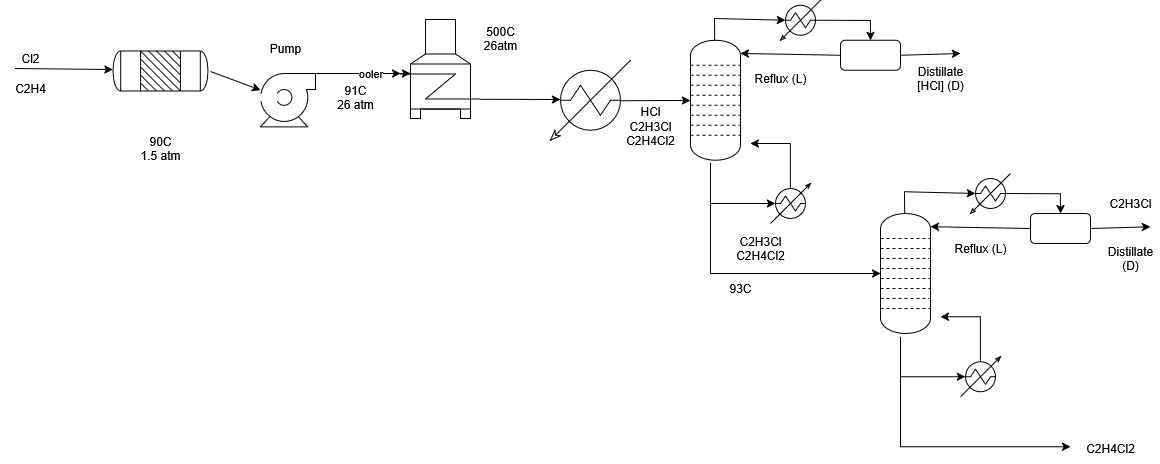

The diagram above was exported from draw.io. Its source (the exported page's mxGraphModel, read from the mxfile embedded in the PNG):
<mxGraphModel dx="1281" dy="667" grid="1" gridSize="10" guides="1" tooltips="1" connect="1" arrows="1" fold="1" page="1" pageScale="1" pageWidth="850" pageHeight="1100" math="0" shadow="0">
  <root>
    <mxCell id="0" />
    <mxCell id="1" parent="0" />
    <mxCell id="pg-gJ8D0iBS5Qx8b1HsD-1" value="" style="shape=mxgraph.pid.vessels.reactor;html=1;pointerEvents=1;align=center;verticalLabelPosition=bottom;verticalAlign=top;dashed=0;direction=north;" parent="1" vertex="1">
      <mxGeometry x="212.5" y="227.5" width="95" height="40" as="geometry" />
    </mxCell>
    <mxCell id="pg-gJ8D0iBS5Qx8b1HsD-3" value="" style="endArrow=classic;html=1;rounded=0;" parent="1" edge="1">
      <mxGeometry width="50" height="50" relative="1" as="geometry">
        <mxPoint x="114.5" y="245" as="sourcePoint" />
        <mxPoint x="212.5" y="246" as="targetPoint" />
      </mxGeometry>
    </mxCell>
    <mxCell id="pg-gJ8D0iBS5Qx8b1HsD-4" value="" style="endArrow=classic;html=1;rounded=0;" parent="1" target="pg-gJ8D0iBS5Qx8b1HsD-5" edge="1">
      <mxGeometry width="50" height="50" relative="1" as="geometry">
        <mxPoint x="310" y="248" as="sourcePoint" />
        <mxPoint x="400" y="280" as="targetPoint" />
      </mxGeometry>
    </mxCell>
    <mxCell id="pg-gJ8D0iBS5Qx8b1HsD-5" value="" style="shape=mxgraph.pid.pumps.centrifugal_pump_1;html=1;pointerEvents=1;align=center;verticalLabelPosition=bottom;verticalAlign=top;dashed=0;" parent="1" vertex="1">
      <mxGeometry x="360" y="250" width="55" height="53.5" as="geometry" />
    </mxCell>
    <mxCell id="pg-gJ8D0iBS5Qx8b1HsD-6" value="" style="endArrow=classic;html=1;rounded=0;exitX=1;exitY=0;exitDx=0;exitDy=0;exitPerimeter=0;" parent="1" source="pg-gJ8D0iBS5Qx8b1HsD-5" edge="1">
      <mxGeometry width="50" height="50" relative="1" as="geometry">
        <mxPoint x="400" y="370" as="sourcePoint" />
        <mxPoint x="500" y="250" as="targetPoint" />
      </mxGeometry>
    </mxCell>
    <mxCell id="pg-gJ8D0iBS5Qx8b1HsD-7" value="" style="shape=mxgraph.pid.vessels.furnace;html=1;pointerEvents=1;align=center;verticalLabelPosition=bottom;verticalAlign=top;dashed=0;" parent="1" vertex="1">
      <mxGeometry x="500" y="196" width="80" height="99" as="geometry" />
    </mxCell>
    <mxCell id="pg-gJ8D0iBS5Qx8b1HsD-8" value="" style="endArrow=classic;html=1;rounded=0;exitX=0.998;exitY=0.806;exitDx=0;exitDy=0;exitPerimeter=0;" parent="1" source="pg-gJ8D0iBS5Qx8b1HsD-7" edge="1">
      <mxGeometry width="50" height="50" relative="1" as="geometry">
        <mxPoint x="400" y="370" as="sourcePoint" />
        <mxPoint x="660" y="276" as="targetPoint" />
      </mxGeometry>
    </mxCell>
    <mxCell id="qYzRuvyS1DtHwD1JZnUt-1" value="C2H4" style="text;strokeColor=none;align=center;fillColor=none;html=1;verticalAlign=middle;whiteSpace=wrap;rounded=0;" parent="1" vertex="1">
      <mxGeometry x="100" y="250" width="60" height="30" as="geometry" />
    </mxCell>
    <mxCell id="qYzRuvyS1DtHwD1JZnUt-2" value="Cl2" style="text;strokeColor=none;align=center;fillColor=none;html=1;verticalAlign=middle;whiteSpace=wrap;rounded=0;" parent="1" vertex="1">
      <mxGeometry x="100" y="220" width="60" height="30" as="geometry" />
    </mxCell>
    <mxCell id="qYzRuvyS1DtHwD1JZnUt-4" value="90C&lt;div&gt;1.5 atm&lt;/div&gt;" style="text;strokeColor=none;align=center;fillColor=none;html=1;verticalAlign=middle;whiteSpace=wrap;rounded=0;" parent="1" vertex="1">
      <mxGeometry x="230" y="310" width="60" height="30" as="geometry" />
    </mxCell>
    <mxCell id="pg-gJ8D0iBS5Qx8b1HsD-9" value="Reflux (L)" style="text;html=1;align=center;verticalAlign=middle;whiteSpace=wrap;rounded=0;" parent="1" vertex="1">
      <mxGeometry x="850" y="240" width="60" height="30" as="geometry" />
    </mxCell>
    <mxCell id="YTS14t-qO5qCl-RXvzlY-1" value="Pump" style="text;html=1;align=center;verticalAlign=middle;whiteSpace=wrap;rounded=0;" parent="1" vertex="1">
      <mxGeometry x="355" y="210" width="60" height="30" as="geometry" />
    </mxCell>
    <mxCell id="pg-gJ8D0iBS5Qx8b1HsD-11" value="500C&lt;br&gt;26atm" style="text;html=1;align=center;verticalAlign=middle;whiteSpace=wrap;rounded=0;" parent="1" vertex="1">
      <mxGeometry x="570" y="200" width="60" height="30" as="geometry" />
    </mxCell>
    <mxCell id="YTS14t-qO5qCl-RXvzlY-2" value="91C&lt;div&gt;26 atm&lt;/div&gt;" style="text;html=1;align=center;verticalAlign=middle;whiteSpace=wrap;rounded=0;" parent="1" vertex="1">
      <mxGeometry x="425" y="258.5" width="60" height="30" as="geometry" />
    </mxCell>
    <mxCell id="qYzRuvyS1DtHwD1JZnUt-5" value="ooler" style="edgeStyle=none;orthogonalLoop=1;jettySize=auto;html=1;rounded=0;" parent="1" edge="1">
      <mxGeometry width="80" relative="1" as="geometry">
        <mxPoint x="430" y="250" as="sourcePoint" />
        <mxPoint x="510" y="250" as="targetPoint" />
        <Array as="points" />
      </mxGeometry>
    </mxCell>
    <mxCell id="bL9zf90gQXjva9lkvYDI-6" value="" style="endArrow=classic;html=1;rounded=0;" parent="1" target="qYzRuvyS1DtHwD1JZnUt-6" edge="1">
      <mxGeometry width="50" height="50" relative="1" as="geometry">
        <mxPoint x="720" y="277.25" as="sourcePoint" />
        <mxPoint x="792.24" y="276.26" as="targetPoint" />
      </mxGeometry>
    </mxCell>
    <mxCell id="bL9zf90gQXjva9lkvYDI-7" value="" style="endArrow=classic;html=1;rounded=0;exitX=0;exitY=0.5;exitDx=0;exitDy=0;entryX=1;entryY=0.11;entryDx=0;entryDy=0;entryPerimeter=0;" parent="1" source="pg-gJ8D0iBS5Qx8b1HsD-18" edge="1" target="qYzRuvyS1DtHwD1JZnUt-6">
      <mxGeometry width="50" height="50" relative="1" as="geometry">
        <mxPoint x="1050" y="209" as="sourcePoint" />
        <mxPoint x="850" y="230" as="targetPoint" />
      </mxGeometry>
    </mxCell>
    <mxCell id="qYzRuvyS1DtHwD1JZnUt-6" value="" style="verticalLabelPosition=bottom;outlineConnect=0;align=center;dashed=0;html=1;verticalAlign=top;shape=mxgraph.pid2misc.column;columnType=tray" parent="1" vertex="1">
      <mxGeometry x="790" y="216.75" width="50" height="120" as="geometry" />
    </mxCell>
    <mxCell id="pg-gJ8D0iBS5Qx8b1HsD-12" value="" style="endArrow=classic;html=1;rounded=0;exitX=0.484;exitY=0.005;exitDx=0;exitDy=0;exitPerimeter=0;entryX=0.124;entryY=0.5;entryDx=0;entryDy=0;entryPerimeter=0;" parent="1" source="qYzRuvyS1DtHwD1JZnUt-6" target="pg-gJ8D0iBS5Qx8b1HsD-14" edge="1">
      <mxGeometry width="50" height="50" relative="1" as="geometry">
        <mxPoint x="820" y="186.5" as="sourcePoint" />
        <mxPoint x="880" y="195" as="targetPoint" />
        <Array as="points">
          <mxPoint x="814" y="195" />
        </Array>
      </mxGeometry>
    </mxCell>
    <mxCell id="pg-gJ8D0iBS5Qx8b1HsD-14" value="" style="shape=mxgraph.pid.heat_exchangers.heater;html=1;pointerEvents=1;align=center;verticalLabelPosition=bottom;verticalAlign=top;dashed=0;" parent="1" vertex="1">
      <mxGeometry x="880" y="176.75" width="40" height="40" as="geometry" />
    </mxCell>
    <mxCell id="YTS14t-qO5qCl-RXvzlY-4" value="" style="shape=mxgraph.pid.heat_exchangers.heater;html=1;pointerEvents=1;align=center;verticalLabelPosition=bottom;verticalAlign=top;dashed=0;" parent="1" vertex="1">
      <mxGeometry x="650" y="236.75" width="80" height="80" as="geometry" />
    </mxCell>
    <mxCell id="YTS14t-qO5qCl-RXvzlY-5" value="" style="shape=mxgraph.pid.heat_exchangers.condenser;html=1;pointerEvents=1;align=center;verticalLabelPosition=bottom;verticalAlign=top;dashed=0;" parent="1" vertex="1">
      <mxGeometry x="870" y="360" width="40" height="40" as="geometry" />
    </mxCell>
    <mxCell id="pg-gJ8D0iBS5Qx8b1HsD-19" value="" style="endArrow=classic;html=1;rounded=0;exitX=0.876;exitY=0.5;exitDx=0;exitDy=0;exitPerimeter=0;" parent="1" source="pg-gJ8D0iBS5Qx8b1HsD-14" target="pg-gJ8D0iBS5Qx8b1HsD-18" edge="1">
      <mxGeometry width="50" height="50" relative="1" as="geometry">
        <mxPoint x="915" y="197" as="sourcePoint" />
        <mxPoint x="960" y="220" as="targetPoint" />
        <Array as="points">
          <mxPoint x="970" y="197" />
        </Array>
      </mxGeometry>
    </mxCell>
    <mxCell id="pg-gJ8D0iBS5Qx8b1HsD-18" value="" style="rounded=1;whiteSpace=wrap;html=1;" parent="1" vertex="1">
      <mxGeometry x="940" y="216.75" width="60" height="30" as="geometry" />
    </mxCell>
    <mxCell id="pg-gJ8D0iBS5Qx8b1HsD-20" value="" style="endArrow=classic;html=1;rounded=0;exitX=1;exitY=0.5;exitDx=0;exitDy=0;" parent="1" source="pg-gJ8D0iBS5Qx8b1HsD-18" edge="1">
      <mxGeometry width="50" height="50" relative="1" as="geometry">
        <mxPoint x="1020" y="216.75" as="sourcePoint" />
        <mxPoint x="1060" y="230" as="targetPoint" />
      </mxGeometry>
    </mxCell>
    <mxCell id="OI3Mqp47rlLeZmxdMB6W-1" value="" style="endArrow=classic;html=1;rounded=0;" edge="1" parent="1">
      <mxGeometry width="50" height="50" relative="1" as="geometry">
        <mxPoint x="810" y="340" as="sourcePoint" />
        <mxPoint x="980" y="450" as="targetPoint" />
        <Array as="points">
          <mxPoint x="810" y="450" />
        </Array>
      </mxGeometry>
    </mxCell>
    <mxCell id="OI3Mqp47rlLeZmxdMB6W-2" value="" style="endArrow=classic;html=1;rounded=0;entryX=0.124;entryY=0.5;entryDx=0;entryDy=0;entryPerimeter=0;" edge="1" parent="1" target="YTS14t-qO5qCl-RXvzlY-5">
      <mxGeometry width="50" height="50" relative="1" as="geometry">
        <mxPoint x="810" y="380" as="sourcePoint" />
        <mxPoint x="670" y="320" as="targetPoint" />
      </mxGeometry>
    </mxCell>
    <mxCell id="OI3Mqp47rlLeZmxdMB6W-3" value="" style="endArrow=classic;html=1;rounded=0;exitX=0.5;exitY=0.124;exitDx=0;exitDy=0;exitPerimeter=0;" edge="1" parent="1" source="YTS14t-qO5qCl-RXvzlY-5">
      <mxGeometry width="50" height="50" relative="1" as="geometry">
        <mxPoint x="620" y="370" as="sourcePoint" />
        <mxPoint x="850" y="320" as="targetPoint" />
        <Array as="points">
          <mxPoint x="890" y="320" />
        </Array>
      </mxGeometry>
    </mxCell>
    <mxCell id="OI3Mqp47rlLeZmxdMB6W-5" value="" style="endArrow=classic;html=1;rounded=0;exitX=0;exitY=0.5;exitDx=0;exitDy=0;entryX=1;entryY=0.11;entryDx=0;entryDy=0;entryPerimeter=0;" edge="1" parent="1" source="OI3Mqp47rlLeZmxdMB6W-11" target="OI3Mqp47rlLeZmxdMB6W-6">
      <mxGeometry width="50" height="50" relative="1" as="geometry">
        <mxPoint x="1240" y="382.25" as="sourcePoint" />
        <mxPoint x="1040" y="403.25" as="targetPoint" />
      </mxGeometry>
    </mxCell>
    <mxCell id="OI3Mqp47rlLeZmxdMB6W-6" value="" style="verticalLabelPosition=bottom;outlineConnect=0;align=center;dashed=0;html=1;verticalAlign=top;shape=mxgraph.pid2misc.column;columnType=tray" vertex="1" parent="1">
      <mxGeometry x="980" y="390" width="50" height="120" as="geometry" />
    </mxCell>
    <mxCell id="OI3Mqp47rlLeZmxdMB6W-7" value="" style="endArrow=classic;html=1;rounded=0;exitX=0.484;exitY=0.005;exitDx=0;exitDy=0;exitPerimeter=0;entryX=0.124;entryY=0.5;entryDx=0;entryDy=0;entryPerimeter=0;" edge="1" parent="1" source="OI3Mqp47rlLeZmxdMB6W-6" target="OI3Mqp47rlLeZmxdMB6W-8">
      <mxGeometry width="50" height="50" relative="1" as="geometry">
        <mxPoint x="1010" y="359.75" as="sourcePoint" />
        <mxPoint x="1070" y="368.25" as="targetPoint" />
        <Array as="points">
          <mxPoint x="1004" y="368.25" />
        </Array>
      </mxGeometry>
    </mxCell>
    <mxCell id="OI3Mqp47rlLeZmxdMB6W-8" value="" style="shape=mxgraph.pid.heat_exchangers.heater;html=1;pointerEvents=1;align=center;verticalLabelPosition=bottom;verticalAlign=top;dashed=0;" vertex="1" parent="1">
      <mxGeometry x="1070" y="350" width="40" height="40" as="geometry" />
    </mxCell>
    <mxCell id="OI3Mqp47rlLeZmxdMB6W-9" value="" style="shape=mxgraph.pid.heat_exchangers.condenser;html=1;pointerEvents=1;align=center;verticalLabelPosition=bottom;verticalAlign=top;dashed=0;" vertex="1" parent="1">
      <mxGeometry x="1060" y="533.25" width="40" height="40" as="geometry" />
    </mxCell>
    <mxCell id="OI3Mqp47rlLeZmxdMB6W-10" value="" style="endArrow=classic;html=1;rounded=0;exitX=0.876;exitY=0.5;exitDx=0;exitDy=0;exitPerimeter=0;" edge="1" parent="1" source="OI3Mqp47rlLeZmxdMB6W-8" target="OI3Mqp47rlLeZmxdMB6W-11">
      <mxGeometry width="50" height="50" relative="1" as="geometry">
        <mxPoint x="1105" y="370.25" as="sourcePoint" />
        <mxPoint x="1150" y="393.25" as="targetPoint" />
        <Array as="points">
          <mxPoint x="1160" y="370.25" />
        </Array>
      </mxGeometry>
    </mxCell>
    <mxCell id="OI3Mqp47rlLeZmxdMB6W-11" value="" style="rounded=1;whiteSpace=wrap;html=1;" vertex="1" parent="1">
      <mxGeometry x="1130" y="390" width="60" height="30" as="geometry" />
    </mxCell>
    <mxCell id="OI3Mqp47rlLeZmxdMB6W-12" value="" style="endArrow=classic;html=1;rounded=0;exitX=1;exitY=0.5;exitDx=0;exitDy=0;" edge="1" parent="1" source="OI3Mqp47rlLeZmxdMB6W-11">
      <mxGeometry width="50" height="50" relative="1" as="geometry">
        <mxPoint x="1210" y="390" as="sourcePoint" />
        <mxPoint x="1250" y="403.25" as="targetPoint" />
      </mxGeometry>
    </mxCell>
    <mxCell id="OI3Mqp47rlLeZmxdMB6W-13" value="" style="endArrow=classic;html=1;rounded=0;" edge="1" parent="1">
      <mxGeometry width="50" height="50" relative="1" as="geometry">
        <mxPoint x="1000" y="513.25" as="sourcePoint" />
        <mxPoint x="1170" y="623.25" as="targetPoint" />
        <Array as="points">
          <mxPoint x="1000" y="623.25" />
        </Array>
      </mxGeometry>
    </mxCell>
    <mxCell id="OI3Mqp47rlLeZmxdMB6W-14" value="" style="endArrow=classic;html=1;rounded=0;entryX=0.124;entryY=0.5;entryDx=0;entryDy=0;entryPerimeter=0;" edge="1" parent="1" target="OI3Mqp47rlLeZmxdMB6W-9">
      <mxGeometry width="50" height="50" relative="1" as="geometry">
        <mxPoint x="1000" y="553.25" as="sourcePoint" />
        <mxPoint x="860" y="493.25" as="targetPoint" />
      </mxGeometry>
    </mxCell>
    <mxCell id="OI3Mqp47rlLeZmxdMB6W-15" value="" style="endArrow=classic;html=1;rounded=0;exitX=0.5;exitY=0.124;exitDx=0;exitDy=0;exitPerimeter=0;" edge="1" parent="1" source="OI3Mqp47rlLeZmxdMB6W-9">
      <mxGeometry width="50" height="50" relative="1" as="geometry">
        <mxPoint x="810" y="543.25" as="sourcePoint" />
        <mxPoint x="1040" y="493.25" as="targetPoint" />
        <Array as="points">
          <mxPoint x="1080" y="493.25" />
        </Array>
      </mxGeometry>
    </mxCell>
    <mxCell id="OI3Mqp47rlLeZmxdMB6W-17" value="Distillate [HCl] (D)" style="text;html=1;align=center;verticalAlign=middle;whiteSpace=wrap;rounded=0;" vertex="1" parent="1">
      <mxGeometry x="1010" y="240" width="60" height="30" as="geometry" />
    </mxCell>
    <mxCell id="OI3Mqp47rlLeZmxdMB6W-18" value="&lt;div&gt;Distillate (D)&lt;/div&gt;" style="text;html=1;align=center;verticalAlign=middle;whiteSpace=wrap;rounded=0;" vertex="1" parent="1">
      <mxGeometry x="1200" y="420" width="60" height="30" as="geometry" />
    </mxCell>
    <mxCell id="OI3Mqp47rlLeZmxdMB6W-19" value="C2H4Cl2" style="text;html=1;align=center;verticalAlign=middle;whiteSpace=wrap;rounded=0;" vertex="1" parent="1">
      <mxGeometry x="1180" y="610" width="60" height="30" as="geometry" />
    </mxCell>
    <mxCell id="OI3Mqp47rlLeZmxdMB6W-22" value="93C" style="text;html=1;align=center;verticalAlign=middle;whiteSpace=wrap;rounded=0;" vertex="1" parent="1">
      <mxGeometry x="810" y="450" width="60" height="30" as="geometry" />
    </mxCell>
    <mxCell id="OI3Mqp47rlLeZmxdMB6W-23" value="C2H3Cl" style="text;html=1;align=center;verticalAlign=middle;whiteSpace=wrap;rounded=0;" vertex="1" parent="1">
      <mxGeometry x="1200" y="365" width="60" height="30" as="geometry" />
    </mxCell>
    <mxCell id="OI3Mqp47rlLeZmxdMB6W-24" value="&lt;div&gt;HCl&lt;/div&gt;&lt;div&gt;&lt;div&gt;C2H3Cl&lt;/div&gt;&lt;div&gt;C2H4Cl2&lt;/div&gt;&lt;br&gt;&lt;/div&gt;" style="text;html=1;align=center;verticalAlign=middle;whiteSpace=wrap;rounded=0;" vertex="1" parent="1">
      <mxGeometry x="720" y="295" width="60" height="30" as="geometry" />
    </mxCell>
    <mxCell id="OI3Mqp47rlLeZmxdMB6W-27" value="&lt;div&gt;C2H3Cl&lt;/div&gt;&lt;div&gt;C2H4Cl2&lt;/div&gt;" style="text;html=1;align=center;verticalAlign=middle;whiteSpace=wrap;rounded=0;" vertex="1" parent="1">
      <mxGeometry x="830" y="410" width="60" height="30" as="geometry" />
    </mxCell>
    <mxCell id="OI3Mqp47rlLeZmxdMB6W-28" value="Reflux (L)" style="text;html=1;align=center;verticalAlign=middle;whiteSpace=wrap;rounded=0;" vertex="1" parent="1">
      <mxGeometry x="1050" y="410" width="60" height="30" as="geometry" />
    </mxCell>
  </root>
</mxGraphModel>